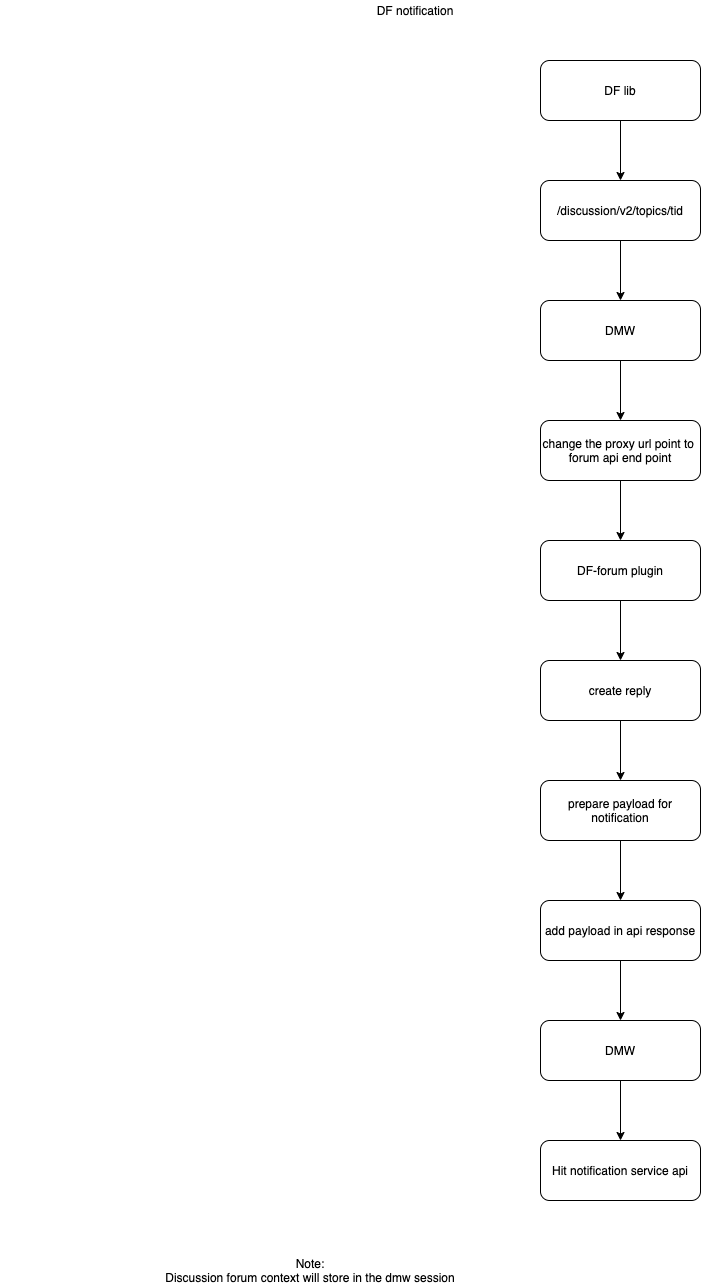

The diagram above was exported from draw.io. Its source (the exported page's mxGraphModel, read from the mxfile embedded in the PNG):
<mxGraphModel dx="1773" dy="543" grid="1" gridSize="10" guides="1" tooltips="1" connect="1" arrows="1" fold="1" page="1" pageScale="1" pageWidth="827" pageHeight="1169" math="0" shadow="0">
  <root>
    <mxCell id="0" />
    <mxCell id="1" parent="0" />
    <mxCell id="ItH89dcHeGQytvIBhfUZ-1" value="DF notification" style="text;html=1;strokeColor=none;fillColor=none;align=center;verticalAlign=middle;whiteSpace=wrap;rounded=0;" vertex="1" parent="1">
      <mxGeometry x="70" y="20" width="250" height="20" as="geometry" />
    </mxCell>
    <mxCell id="ItH89dcHeGQytvIBhfUZ-13" style="edgeStyle=orthogonalEdgeStyle;rounded=0;orthogonalLoop=1;jettySize=auto;html=1;entryX=0.5;entryY=0;entryDx=0;entryDy=0;" edge="1" parent="1" source="ItH89dcHeGQytvIBhfUZ-2" target="ItH89dcHeGQytvIBhfUZ-4">
      <mxGeometry relative="1" as="geometry" />
    </mxCell>
    <mxCell id="ItH89dcHeGQytvIBhfUZ-2" value="DF lib" style="rounded=1;whiteSpace=wrap;html=1;" vertex="1" parent="1">
      <mxGeometry x="320" y="80" width="160" height="60" as="geometry" />
    </mxCell>
    <mxCell id="ItH89dcHeGQytvIBhfUZ-14" style="edgeStyle=orthogonalEdgeStyle;rounded=0;orthogonalLoop=1;jettySize=auto;html=1;entryX=0.5;entryY=0;entryDx=0;entryDy=0;" edge="1" parent="1" source="ItH89dcHeGQytvIBhfUZ-4" target="ItH89dcHeGQytvIBhfUZ-5">
      <mxGeometry relative="1" as="geometry" />
    </mxCell>
    <mxCell id="ItH89dcHeGQytvIBhfUZ-4" value="&lt;span&gt;/discussion/v2/topics/tid&lt;/span&gt;" style="rounded=1;whiteSpace=wrap;html=1;" vertex="1" parent="1">
      <mxGeometry x="320" y="200" width="160" height="60" as="geometry" />
    </mxCell>
    <mxCell id="ItH89dcHeGQytvIBhfUZ-15" style="edgeStyle=orthogonalEdgeStyle;rounded=0;orthogonalLoop=1;jettySize=auto;html=1;entryX=0.5;entryY=0;entryDx=0;entryDy=0;" edge="1" parent="1" source="ItH89dcHeGQytvIBhfUZ-5" target="ItH89dcHeGQytvIBhfUZ-6">
      <mxGeometry relative="1" as="geometry" />
    </mxCell>
    <mxCell id="ItH89dcHeGQytvIBhfUZ-5" value="DMW" style="rounded=1;whiteSpace=wrap;html=1;" vertex="1" parent="1">
      <mxGeometry x="320" y="320" width="160" height="60" as="geometry" />
    </mxCell>
    <mxCell id="ItH89dcHeGQytvIBhfUZ-16" style="edgeStyle=orthogonalEdgeStyle;rounded=0;orthogonalLoop=1;jettySize=auto;html=1;entryX=0.5;entryY=0;entryDx=0;entryDy=0;" edge="1" parent="1" source="ItH89dcHeGQytvIBhfUZ-6" target="ItH89dcHeGQytvIBhfUZ-7">
      <mxGeometry relative="1" as="geometry" />
    </mxCell>
    <mxCell id="ItH89dcHeGQytvIBhfUZ-6" value="change the proxy url point to&amp;nbsp;&lt;br&gt;forum api end point" style="rounded=1;whiteSpace=wrap;html=1;" vertex="1" parent="1">
      <mxGeometry x="320" y="440" width="160" height="60" as="geometry" />
    </mxCell>
    <mxCell id="ItH89dcHeGQytvIBhfUZ-17" style="edgeStyle=orthogonalEdgeStyle;rounded=0;orthogonalLoop=1;jettySize=auto;html=1;" edge="1" parent="1" source="ItH89dcHeGQytvIBhfUZ-7" target="ItH89dcHeGQytvIBhfUZ-8">
      <mxGeometry relative="1" as="geometry" />
    </mxCell>
    <mxCell id="ItH89dcHeGQytvIBhfUZ-7" value="DF-forum plugin" style="rounded=1;whiteSpace=wrap;html=1;" vertex="1" parent="1">
      <mxGeometry x="320" y="560" width="160" height="60" as="geometry" />
    </mxCell>
    <mxCell id="ItH89dcHeGQytvIBhfUZ-18" style="edgeStyle=orthogonalEdgeStyle;rounded=0;orthogonalLoop=1;jettySize=auto;html=1;" edge="1" parent="1" source="ItH89dcHeGQytvIBhfUZ-8" target="ItH89dcHeGQytvIBhfUZ-9">
      <mxGeometry relative="1" as="geometry" />
    </mxCell>
    <mxCell id="ItH89dcHeGQytvIBhfUZ-8" value="create reply" style="rounded=1;whiteSpace=wrap;html=1;" vertex="1" parent="1">
      <mxGeometry x="320" y="680" width="160" height="60" as="geometry" />
    </mxCell>
    <mxCell id="ItH89dcHeGQytvIBhfUZ-19" style="edgeStyle=orthogonalEdgeStyle;rounded=0;orthogonalLoop=1;jettySize=auto;html=1;" edge="1" parent="1" source="ItH89dcHeGQytvIBhfUZ-9" target="ItH89dcHeGQytvIBhfUZ-10">
      <mxGeometry relative="1" as="geometry" />
    </mxCell>
    <mxCell id="ItH89dcHeGQytvIBhfUZ-9" value="prepare payload for notification" style="rounded=1;whiteSpace=wrap;html=1;" vertex="1" parent="1">
      <mxGeometry x="320" y="800" width="160" height="60" as="geometry" />
    </mxCell>
    <mxCell id="ItH89dcHeGQytvIBhfUZ-20" style="edgeStyle=orthogonalEdgeStyle;rounded=0;orthogonalLoop=1;jettySize=auto;html=1;entryX=0.5;entryY=0;entryDx=0;entryDy=0;" edge="1" parent="1" source="ItH89dcHeGQytvIBhfUZ-10" target="ItH89dcHeGQytvIBhfUZ-11">
      <mxGeometry relative="1" as="geometry" />
    </mxCell>
    <mxCell id="ItH89dcHeGQytvIBhfUZ-10" value="add payload in api response" style="rounded=1;whiteSpace=wrap;html=1;" vertex="1" parent="1">
      <mxGeometry x="320" y="920" width="160" height="60" as="geometry" />
    </mxCell>
    <mxCell id="ItH89dcHeGQytvIBhfUZ-21" style="edgeStyle=orthogonalEdgeStyle;rounded=0;orthogonalLoop=1;jettySize=auto;html=1;entryX=0.5;entryY=0;entryDx=0;entryDy=0;" edge="1" parent="1" source="ItH89dcHeGQytvIBhfUZ-11" target="ItH89dcHeGQytvIBhfUZ-12">
      <mxGeometry relative="1" as="geometry" />
    </mxCell>
    <mxCell id="ItH89dcHeGQytvIBhfUZ-11" value="DMW" style="rounded=1;whiteSpace=wrap;html=1;" vertex="1" parent="1">
      <mxGeometry x="320" y="1040" width="160" height="60" as="geometry" />
    </mxCell>
    <mxCell id="ItH89dcHeGQytvIBhfUZ-12" value="Hit notification service api" style="rounded=1;whiteSpace=wrap;html=1;" vertex="1" parent="1">
      <mxGeometry x="320" y="1160" width="160" height="60" as="geometry" />
    </mxCell>
    <mxCell id="ItH89dcHeGQytvIBhfUZ-22" value="Note:&lt;br&gt;Discussion forum context will store in the dmw session" style="text;html=1;strokeColor=none;fillColor=none;align=center;verticalAlign=middle;whiteSpace=wrap;rounded=0;" vertex="1" parent="1">
      <mxGeometry x="-220" y="1280" width="620" height="20" as="geometry" />
    </mxCell>
  </root>
</mxGraphModel>